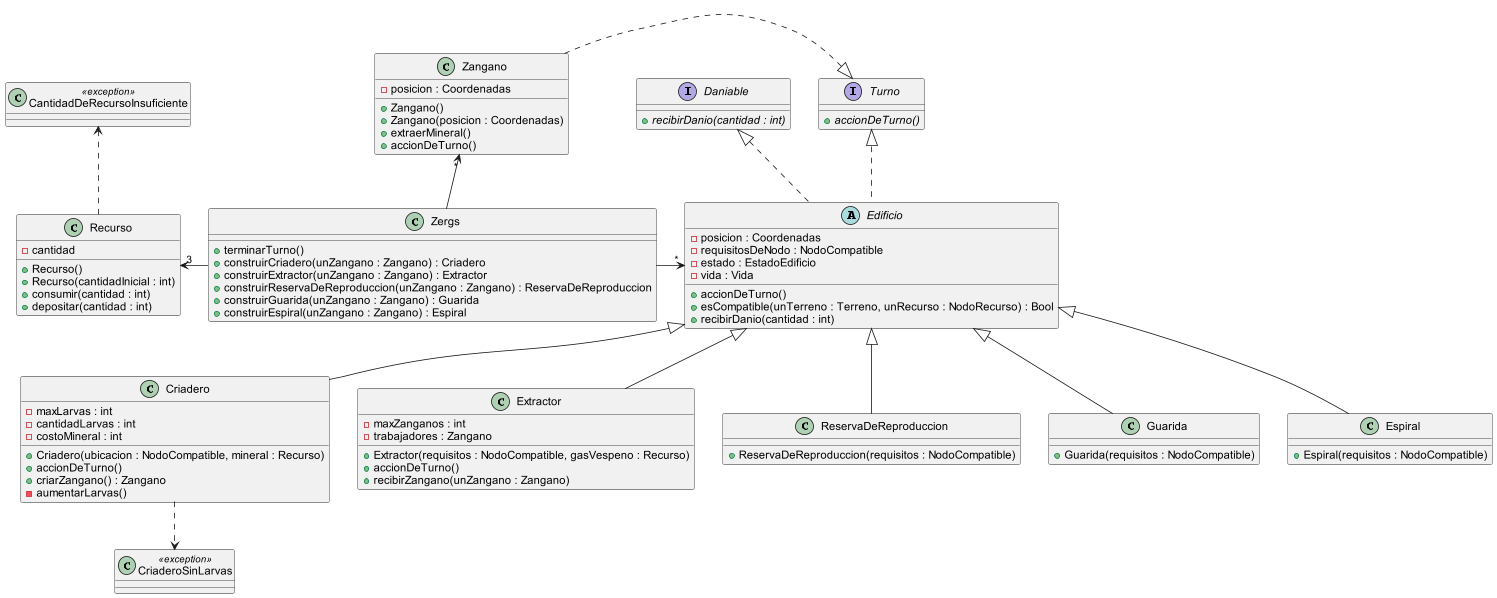

The diagram above was rendered by PlantUML. Its source (embedded in the PNG):
@startuml

class Zergs {
    + terminarTurno()
    + construirCriadero(unZangano : Zangano) : Criadero
    + construirExtractor(unZangano : Zangano) : Extractor
    + construirReservaDeReproduccion(unZangano : Zangano) : ReservaDeReproduccion
    + construirGuarida(unZangano : Zangano) : Guarida
    + construirEspiral(unZangano : Zangano) : Espiral
}

class Recurso {
    - cantidad
    + Recurso()
    + Recurso(cantidadInicial : int)
    + consumir(cantidad : int)
    + depositar(cantidad : int)

}

abstract class Edificio {
    - posicion : Coordenadas
    - requisitosDeNodo : NodoCompatible
    - estado : EstadoEdificio
    - vida : Vida
    + accionDeTurno()
    + esCompatible(unTerreno : Terreno, unRecurso : NodoRecurso) : Bool
    + recibirDanio(cantidad : int)
}

class Zangano {
    - posicion : Coordenadas
    + Zangano()
    + Zangano(posicion : Coordenadas)
    + extraerMineral()
    + accionDeTurno()
}

interface Turno {
    {abstract} + accionDeTurno()
}

interface Daniable {
    {abstract} + recibirDanio(cantidad : int)
}

class Criadero {
    - maxLarvas : int
    - cantidadLarvas : int
    - costoMineral : int
    + Criadero(ubicacion : NodoCompatible, mineral : Recurso)
    + accionDeTurno()
    + criarZangano() : Zangano
    - aumentarLarvas()
}

class Extractor {
    - maxZanganos : int
    - trabajadores : Zangano
    + Extractor(requisitos : NodoCompatible, gasVespeno : Recurso)
    + accionDeTurno()
    + recibirZangano(unZangano : Zangano)
}

class ReservaDeReproduccion {
    + ReservaDeReproduccion(requisitos : NodoCompatible)
}

class Guarida {
    + Guarida(requisitos : NodoCompatible)
}

class Espiral {
    + Espiral(requisitos : NodoCompatible)
}

class CantidadDeRecursoInsuficiente <<exception>> {
}

class CriaderoSinLarvas <<exception>> {
}

Zergs -left> "3" Recurso
Zergs -right-> "*" Edificio
Zergs -up-> "*" Zangano

Daniable <|.down. Edificio
Turno <|.left. Zangano
Turno <|.. Edificio

Edificio <|-- Criadero
Edificio <|-- Extractor
Edificio <|-- ReservaDeReproduccion
Edificio <|-- Guarida
Edificio <|-- Espiral

CantidadDeRecursoInsuficiente <.. Recurso
CriaderoSinLarvas <.up. Criadero

@enduml